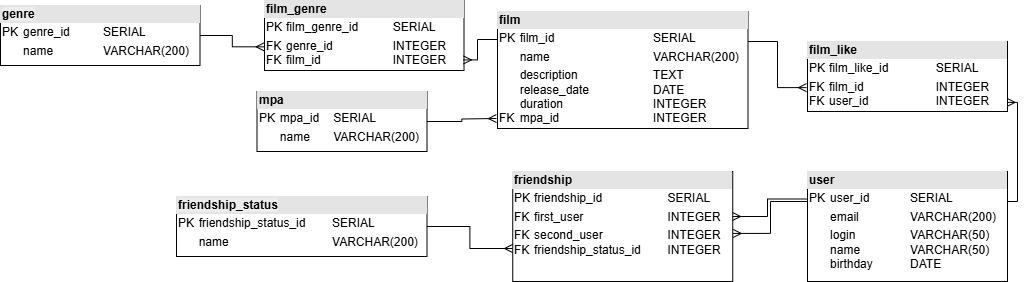

The diagram above was exported from draw.io. Its source (the exported page's mxGraphModel, read from the mxfile embedded in the PNG):
<mxGraphModel dx="1426" dy="761" grid="0" gridSize="10" guides="1" tooltips="1" connect="1" arrows="1" fold="1" page="1" pageScale="1" pageWidth="827" pageHeight="1169" math="0" shadow="0">
  <root>
    <mxCell id="0" />
    <mxCell id="1" parent="0" />
    <mxCell id="2" value="&lt;div style=&quot;box-sizing: border-box; width: 100%; background: rgb(228, 228, 228); padding: 2px;&quot;&gt;&lt;span style=&quot;font-weight: 700; text-align: center; text-wrap-mode: nowrap; background-color: rgb(236, 236, 236);&quot;&gt;genre&lt;/span&gt;&lt;/div&gt;&lt;table style=&quot;width:100%;font-size:1em;&quot; cellpadding=&quot;2&quot; cellspacing=&quot;0&quot;&gt;&lt;tbody&gt;&lt;tr&gt;&lt;td&gt;PK&lt;/td&gt;&lt;td&gt;genre_id&lt;span style=&quot;white-space: pre;&quot;&gt;&#09;&lt;/span&gt;&lt;span style=&quot;white-space: pre;&quot;&gt;&#09;&lt;/span&gt;SERIAL&lt;span style=&quot;white-space: pre;&quot;&gt;&#09;&lt;/span&gt;&lt;span style=&quot;white-space: pre;&quot;&gt;&#09;&lt;/span&gt;&lt;/td&gt;&lt;/tr&gt;&lt;tr&gt;&lt;td&gt;&lt;br&gt;&lt;/td&gt;&lt;td&gt;name&lt;span style=&quot;white-space: pre;&quot;&gt;&#09;&lt;/span&gt;&lt;span style=&quot;white-space: pre;&quot;&gt;&#09;&lt;/span&gt;VARCHAR(200)&lt;/td&gt;&lt;/tr&gt;&lt;tr&gt;&lt;td&gt;&lt;/td&gt;&lt;td&gt;&lt;br&gt;&lt;/td&gt;&lt;/tr&gt;&lt;/tbody&gt;&lt;/table&gt;" style="verticalAlign=top;align=left;overflow=fill;html=1;whiteSpace=wrap;" vertex="1" parent="1">
      <mxGeometry x="63" y="144" width="199.5" height="60" as="geometry" />
    </mxCell>
    <mxCell id="3" value="&lt;div style=&quot;box-sizing: border-box; width: 100%; background: rgb(228, 228, 228); padding: 2px;&quot;&gt;&lt;b&gt;mpa&lt;/b&gt;&lt;/div&gt;&lt;table style=&quot;width:100%;font-size:1em;&quot; cellpadding=&quot;2&quot; cellspacing=&quot;0&quot;&gt;&lt;tbody&gt;&lt;tr&gt;&lt;td&gt;PK&lt;/td&gt;&lt;td&gt;mpa_id&lt;span style=&quot;white-space: pre;&quot;&gt;&#09;&lt;/span&gt;SERIAL&lt;span style=&quot;white-space: pre;&quot;&gt;&#09;&lt;/span&gt;&lt;span style=&quot;white-space: pre;&quot;&gt;&#09;&lt;/span&gt;&lt;/td&gt;&lt;/tr&gt;&lt;tr&gt;&lt;td&gt;&lt;br&gt;&lt;/td&gt;&lt;td&gt;name&lt;span style=&quot;white-space: pre;&quot;&gt;&#09;&lt;/span&gt;VARCHAR(200)&lt;/td&gt;&lt;/tr&gt;&lt;tr&gt;&lt;td&gt;&lt;/td&gt;&lt;td&gt;&lt;br&gt;&lt;/td&gt;&lt;/tr&gt;&lt;/tbody&gt;&lt;/table&gt;" style="verticalAlign=top;align=left;overflow=fill;html=1;whiteSpace=wrap;" vertex="1" parent="1">
      <mxGeometry x="319.5" y="230" width="170" height="60" as="geometry" />
    </mxCell>
    <mxCell id="4" value="&lt;div style=&quot;box-sizing: border-box; width: 100%; background: rgb(228, 228, 228); padding: 2px;&quot;&gt;&lt;span style=&quot;font-weight: 700; text-align: center; text-wrap-mode: nowrap; background-color: rgb(236, 236, 236);&quot;&gt;friendship_status&lt;/span&gt;&lt;/div&gt;&lt;table style=&quot;width:100%;font-size:1em;&quot; cellpadding=&quot;2&quot; cellspacing=&quot;0&quot;&gt;&lt;tbody&gt;&lt;tr&gt;&lt;td&gt;PK&lt;/td&gt;&lt;td&gt;friendship_status_id&lt;span style=&quot;white-space: pre;&quot;&gt;&#09;&lt;/span&gt;SERIAL&lt;span style=&quot;white-space: pre;&quot;&gt;&#09;&lt;/span&gt;&lt;span style=&quot;white-space: pre;&quot;&gt;&#09;&lt;/span&gt;&lt;/td&gt;&lt;/tr&gt;&lt;tr&gt;&lt;td&gt;&lt;br&gt;&lt;/td&gt;&lt;td&gt;name&lt;span style=&quot;white-space: pre;&quot;&gt;&lt;span style=&quot;white-space: pre;&quot;&gt;&#09;&lt;/span&gt;&lt;/span&gt;&lt;span style=&quot;white-space: pre;&quot;&gt;&#09;&lt;/span&gt;&lt;span style=&quot;white-space: pre;&quot;&gt;&#09;&lt;/span&gt;&lt;span style=&quot;white-space: pre;&quot;&gt;&#09;&lt;/span&gt;VARCHAR(200)&lt;/td&gt;&lt;/tr&gt;&lt;tr&gt;&lt;td&gt;&lt;/td&gt;&lt;td&gt;&lt;br&gt;&lt;/td&gt;&lt;/tr&gt;&lt;/tbody&gt;&lt;/table&gt;" style="verticalAlign=top;align=left;overflow=fill;html=1;whiteSpace=wrap;" vertex="1" parent="1">
      <mxGeometry x="239" y="335" width="250.5" height="60" as="geometry" />
    </mxCell>
    <mxCell id="5" value="&lt;div style=&quot;box-sizing: border-box; width: 100%; background: rgb(228, 228, 228); padding: 2px;&quot;&gt;&lt;b&gt;film&lt;/b&gt;&lt;/div&gt;&lt;table style=&quot;width:100%;font-size:1em;&quot; cellpadding=&quot;2&quot; cellspacing=&quot;0&quot;&gt;&lt;tbody&gt;&lt;tr&gt;&lt;td&gt;PK&lt;/td&gt;&lt;td&gt;film_id&lt;span style=&quot;white-space: pre;&quot;&gt;&#09;&lt;span style=&quot;white-space: pre;&quot;&gt;&#09;&lt;/span&gt;&lt;span style=&quot;white-space: pre;&quot;&gt;&#09;&lt;/span&gt;&lt;span style=&quot;white-space: pre;&quot;&gt;&#09;&lt;/span&gt;&lt;/span&gt;SERIAL&lt;span style=&quot;white-space: pre;&quot;&gt;&#09;&lt;/span&gt;&lt;span style=&quot;white-space: pre;&quot;&gt;&#09;&lt;/span&gt;&lt;/td&gt;&lt;/tr&gt;&lt;tr&gt;&lt;td&gt;&lt;br&gt;&lt;/td&gt;&lt;td&gt;name&lt;span style=&quot;white-space: pre;&quot;&gt;&lt;span style=&quot;white-space: pre;&quot;&gt;&#09;&lt;/span&gt;&lt;/span&gt;&lt;span style=&quot;white-space: pre;&quot;&gt;&#09;&lt;/span&gt;&lt;span style=&quot;white-space: pre;&quot;&gt;&#09;&lt;/span&gt;&lt;span style=&quot;white-space: pre;&quot;&gt;&#09;&lt;/span&gt;VARCHAR(200)&lt;/td&gt;&lt;/tr&gt;&lt;tr&gt;&lt;td&gt;&lt;br&gt;&lt;br&gt;&lt;br&gt;FK&lt;/td&gt;&lt;td&gt;description&lt;span style=&quot;white-space: pre;&quot;&gt;&#09;&lt;/span&gt;&lt;span style=&quot;white-space: pre;&quot;&gt;&#09;&lt;/span&gt;&lt;span style=&quot;white-space: pre;&quot;&gt;&#09;&lt;/span&gt;TEXT&lt;br&gt;release_date&lt;span style=&quot;white-space: pre;&quot;&gt;&#09;&lt;/span&gt;&lt;span style=&quot;white-space: pre;&quot;&gt;&#09;&lt;/span&gt;&lt;span style=&quot;white-space: pre;&quot;&gt;&#09;&lt;/span&gt;DATE&lt;br&gt;duration&lt;span style=&quot;white-space: pre;&quot;&gt;&#09;&lt;/span&gt;&lt;span style=&quot;white-space: pre;&quot;&gt;&#09;&lt;/span&gt;&lt;span style=&quot;white-space: pre;&quot;&gt;&#09;&lt;/span&gt;&lt;span style=&quot;white-space: pre;&quot;&gt;&#09;&lt;/span&gt;INTEGER&lt;br&gt;mpa_id&lt;span style=&quot;white-space: pre;&quot;&gt;&#09;&lt;/span&gt;&lt;span style=&quot;white-space: pre;&quot;&gt;&#09;&lt;/span&gt;&lt;span style=&quot;white-space: pre;&quot;&gt;&#09;&lt;/span&gt;&lt;span style=&quot;white-space: pre;&quot;&gt;&#09;&lt;/span&gt;INTEGER&lt;/td&gt;&lt;/tr&gt;&lt;/tbody&gt;&lt;/table&gt;" style="verticalAlign=top;align=left;overflow=fill;html=1;whiteSpace=wrap;" vertex="1" parent="1">
      <mxGeometry x="560" y="150" width="250.5" height="117" as="geometry" />
    </mxCell>
    <mxCell id="6" style="edgeStyle=orthogonalEdgeStyle;rounded=0;orthogonalLoop=1;jettySize=auto;html=1;entryX=0.998;entryY=0.87;entryDx=0;entryDy=0;entryPerimeter=0;endArrow=ERmany;endFill=0;" edge="1" source="7" target="9" parent="1">
      <mxGeometry relative="1" as="geometry">
        <Array as="points">
          <mxPoint x="1080" y="340" />
          <mxPoint x="1080" y="240" />
          <mxPoint x="1070" y="240" />
        </Array>
      </mxGeometry>
    </mxCell>
    <mxCell id="7" value="&lt;div style=&quot;box-sizing: border-box; width: 100%; background: rgb(228, 228, 228); padding: 2px;&quot;&gt;&lt;b&gt;user&lt;/b&gt;&lt;/div&gt;&lt;table style=&quot;width:100%;font-size:1em;&quot; cellpadding=&quot;2&quot; cellspacing=&quot;0&quot;&gt;&lt;tbody&gt;&lt;tr&gt;&lt;td&gt;PK&lt;/td&gt;&lt;td&gt;user_id&lt;span style=&quot;white-space: pre;&quot;&gt;&#09;&lt;span style=&quot;white-space: pre;&quot;&gt;&#09;&lt;/span&gt;&lt;/span&gt;SERIAL&lt;span style=&quot;white-space: pre;&quot;&gt;&#09;&lt;/span&gt;&lt;span style=&quot;white-space: pre;&quot;&gt;&#09;&lt;/span&gt;&lt;/td&gt;&lt;/tr&gt;&lt;tr&gt;&lt;td&gt;&lt;br&gt;&lt;/td&gt;&lt;td&gt;email&lt;span style=&quot;white-space: pre;&quot;&gt;&#09;&lt;/span&gt;&lt;span style=&quot;white-space: pre;&quot;&gt;&#09;&lt;/span&gt;VARCHAR(200)&lt;/td&gt;&lt;/tr&gt;&lt;tr&gt;&lt;td&gt;&lt;/td&gt;&lt;td&gt;login&lt;span style=&quot;white-space: pre;&quot;&gt;&#09;&lt;/span&gt;&lt;span style=&quot;white-space: pre;&quot;&gt;&#09;&lt;/span&gt;VARCHAR(50)&lt;br&gt;name&lt;span style=&quot;white-space: pre;&quot;&gt;&#09;&lt;/span&gt;&lt;span style=&quot;white-space: pre;&quot;&gt;&lt;span style=&quot;white-space: pre;&quot;&gt;&#09;&lt;/span&gt;&lt;/span&gt;VARCHAR(50)&lt;br&gt;birthday&lt;span style=&quot;white-space: pre;&quot;&gt;&#09;&lt;/span&gt;&lt;span style=&quot;white-space: pre;&quot;&gt;&#09;&lt;/span&gt;DATE&lt;/td&gt;&lt;/tr&gt;&lt;/tbody&gt;&lt;/table&gt;" style="verticalAlign=top;align=left;overflow=fill;html=1;whiteSpace=wrap;" vertex="1" parent="1">
      <mxGeometry x="870" y="310" width="200" height="110" as="geometry" />
    </mxCell>
    <mxCell id="8" value="&lt;div style=&quot;box-sizing: border-box; width: 100%; background: rgb(228, 228, 228); padding: 2px;&quot;&gt;&lt;span style=&quot;font-weight: 700; text-align: center; text-wrap-mode: nowrap; background-color: transparent; color: light-dark(rgb(0, 0, 0), rgb(255, 255, 255));&quot;&gt;friendship&lt;/span&gt;&lt;/div&gt;&lt;table style=&quot;width:100%;font-size:1em;&quot; cellpadding=&quot;2&quot; cellspacing=&quot;0&quot;&gt;&lt;tbody&gt;&lt;tr&gt;&lt;td&gt;PK&lt;/td&gt;&lt;td&gt;friendship_id&lt;span style=&quot;white-space: pre;&quot;&gt;&#09;&lt;span style=&quot;white-space: pre;&quot;&gt;&#09;&lt;span style=&quot;white-space: pre;&quot;&gt;&#09;&lt;/span&gt;&lt;/span&gt;&lt;/span&gt;SERIAL&lt;span style=&quot;white-space: pre;&quot;&gt;&#09;&lt;/span&gt;&lt;span style=&quot;white-space: pre;&quot;&gt;&#09;&lt;/span&gt;&lt;/td&gt;&lt;/tr&gt;&lt;tr&gt;&lt;td&gt;FK&lt;/td&gt;&lt;td&gt;first_user&lt;span style=&quot;white-space: pre;&quot;&gt;&#09;&lt;/span&gt;&lt;span style=&quot;white-space: pre;&quot;&gt;&#09;&lt;span style=&quot;white-space: pre;&quot;&gt;&#09;&lt;/span&gt;&lt;span style=&quot;white-space: pre;&quot;&gt;&#09;&lt;/span&gt;&lt;/span&gt;INTEGER&lt;/td&gt;&lt;/tr&gt;&lt;tr&gt;&lt;td&gt;FK&lt;br&gt;FK&lt;/td&gt;&lt;td&gt;second_user&lt;span style=&quot;white-space: pre;&quot;&gt;&#09;&lt;/span&gt;&lt;span style=&quot;white-space: pre;&quot;&gt;&#09;&lt;span style=&quot;white-space: pre;&quot;&gt;&#09;&lt;/span&gt;&lt;/span&gt;INTEGER&lt;br&gt;&lt;span style=&quot;text-align: center; text-wrap-mode: nowrap;&quot;&gt;friendship_status_id&lt;span style=&quot;white-space: pre;&quot;&gt;&#09;&lt;/span&gt;&lt;/span&gt;INTEGER&lt;/td&gt;&lt;/tr&gt;&lt;/tbody&gt;&lt;/table&gt;" style="verticalAlign=top;align=left;overflow=fill;html=1;whiteSpace=wrap;" vertex="1" parent="1">
      <mxGeometry x="575.25" y="310" width="220" height="110" as="geometry" />
    </mxCell>
    <mxCell id="9" value="&lt;div style=&quot;box-sizing: border-box; width: 100%; background: rgb(228, 228, 228); padding: 2px;&quot;&gt;&lt;b&gt;film_like&lt;/b&gt;&lt;/div&gt;&lt;table style=&quot;width:100%;font-size:1em;&quot; cellpadding=&quot;2&quot; cellspacing=&quot;0&quot;&gt;&lt;tbody&gt;&lt;tr&gt;&lt;td&gt;PK&lt;/td&gt;&lt;td&gt;film_like_id&lt;span style=&quot;white-space: pre;&quot;&gt;&#09;&lt;span style=&quot;white-space: pre;&quot;&gt;&#09;&lt;/span&gt;&lt;/span&gt;SERIAL&lt;span style=&quot;white-space: pre;&quot;&gt;&#09;&lt;/span&gt;&lt;span style=&quot;white-space: pre;&quot;&gt;&#09;&lt;/span&gt;&lt;/td&gt;&lt;/tr&gt;&lt;tr&gt;&lt;td&gt;FK&lt;br&gt;FK&lt;/td&gt;&lt;td&gt;film_id&lt;span style=&quot;white-space: pre;&quot;&gt;&#09;&lt;/span&gt;&lt;span style=&quot;white-space: pre;&quot;&gt;&#09;&lt;/span&gt;&lt;span style=&quot;white-space: pre;&quot;&gt;&#09;&lt;/span&gt;INTEGER&lt;br&gt;user_id&lt;span style=&quot;white-space: pre;&quot;&gt;&#09;&lt;/span&gt;&lt;span style=&quot;white-space: pre;&quot;&gt;&#09;&lt;/span&gt;&lt;span style=&quot;white-space: pre;&quot;&gt;&#09;&lt;/span&gt;INTEGER&lt;/td&gt;&lt;/tr&gt;&lt;/tbody&gt;&lt;/table&gt;" style="verticalAlign=top;align=left;overflow=fill;html=1;whiteSpace=wrap;" vertex="1" parent="1">
      <mxGeometry x="870" y="180" width="200" height="70" as="geometry" />
    </mxCell>
    <mxCell id="10" style="edgeStyle=orthogonalEdgeStyle;rounded=0;orthogonalLoop=1;jettySize=auto;html=1;endArrow=ERmany;endFill=0;" edge="1" source="3" parent="1">
      <mxGeometry relative="1" as="geometry">
        <mxPoint x="559" y="257" as="targetPoint" />
      </mxGeometry>
    </mxCell>
    <mxCell id="11" style="edgeStyle=orthogonalEdgeStyle;rounded=0;orthogonalLoop=1;jettySize=auto;html=1;entryX=-0.001;entryY=0.7;entryDx=0;entryDy=0;entryPerimeter=0;endArrow=ERmany;endFill=0;" edge="1" source="4" target="8" parent="1">
      <mxGeometry relative="1" as="geometry" />
    </mxCell>
    <mxCell id="12" style="edgeStyle=orthogonalEdgeStyle;rounded=0;orthogonalLoop=1;jettySize=auto;html=1;entryX=1.002;entryY=0.563;entryDx=0;entryDy=0;entryPerimeter=0;endArrow=ERmany;endFill=0;" edge="1" source="7" target="8" parent="1">
      <mxGeometry relative="1" as="geometry">
        <Array as="points">
          <mxPoint x="833" y="340" />
          <mxPoint x="833" y="372" />
        </Array>
      </mxGeometry>
    </mxCell>
    <mxCell id="13" style="edgeStyle=orthogonalEdgeStyle;rounded=0;orthogonalLoop=1;jettySize=auto;html=1;entryX=0.999;entryY=0.409;entryDx=0;entryDy=0;entryPerimeter=0;endArrow=ERmany;endFill=0;exitX=0;exitY=0.25;exitDx=0;exitDy=0;" edge="1" source="7" target="8" parent="1">
      <mxGeometry relative="1" as="geometry">
        <mxPoint x="907" y="380" as="sourcePoint" />
        <mxPoint x="830" y="412" as="targetPoint" />
        <Array as="points">
          <mxPoint x="830" y="338" />
          <mxPoint x="830" y="355" />
        </Array>
      </mxGeometry>
    </mxCell>
    <mxCell id="14" style="edgeStyle=orthogonalEdgeStyle;rounded=0;orthogonalLoop=1;jettySize=auto;html=1;entryX=-0.005;entryY=0.659;entryDx=0;entryDy=0;entryPerimeter=0;endArrow=ERmany;endFill=0;" edge="1" source="5" target="9" parent="1">
      <mxGeometry relative="1" as="geometry">
        <Array as="points">
          <mxPoint x="840" y="180" />
          <mxPoint x="840" y="226" />
        </Array>
      </mxGeometry>
    </mxCell>
    <mxCell id="15" value="&lt;div style=&quot;box-sizing: border-box; width: 100%; background: rgb(228, 228, 228); padding: 2px;&quot;&gt;&lt;b&gt;film_genre&lt;/b&gt;&lt;/div&gt;&lt;table style=&quot;width:100%;font-size:1em;&quot; cellpadding=&quot;2&quot; cellspacing=&quot;0&quot;&gt;&lt;tbody&gt;&lt;tr&gt;&lt;td&gt;PK&lt;/td&gt;&lt;td&gt;film_genre_id&lt;span style=&quot;white-space: pre;&quot;&gt;&#09;&lt;/span&gt;&lt;span style=&quot;white-space: pre;&quot;&gt;&#09;&lt;/span&gt;SERIAL&lt;span style=&quot;white-space: pre;&quot;&gt;&#09;&lt;/span&gt;&lt;span style=&quot;white-space: pre;&quot;&gt;&#09;&lt;/span&gt;&lt;/td&gt;&lt;/tr&gt;&lt;tr&gt;&lt;td&gt;FK&lt;br&gt;FK&lt;/td&gt;&lt;td&gt;genre_id&lt;span style=&quot;white-space: pre;&quot;&gt;&#09;&lt;/span&gt;&lt;span style=&quot;white-space: pre;&quot;&gt;&#09;&lt;span style=&quot;white-space: pre;&quot;&gt;&#09;&lt;/span&gt;&lt;/span&gt;INTEGER&lt;br&gt;film_id&lt;span style=&quot;white-space: pre;&quot;&gt;&#09;&lt;/span&gt;&lt;span style=&quot;white-space: pre;&quot;&gt;&#09;&lt;/span&gt;&lt;span style=&quot;white-space: pre;&quot;&gt;&#09;&lt;/span&gt;INTEGER&lt;/td&gt;&lt;/tr&gt;&lt;tr&gt;&lt;td&gt;&lt;/td&gt;&lt;td&gt;&lt;br&gt;&lt;/td&gt;&lt;/tr&gt;&lt;/tbody&gt;&lt;/table&gt;" style="verticalAlign=top;align=left;overflow=fill;html=1;whiteSpace=wrap;" vertex="1" parent="1">
      <mxGeometry x="327" y="139" width="199.5" height="70" as="geometry" />
    </mxCell>
    <mxCell id="16" style="edgeStyle=orthogonalEdgeStyle;rounded=0;orthogonalLoop=1;jettySize=auto;html=1;entryX=-0.002;entryY=0.662;entryDx=0;entryDy=0;entryPerimeter=0;endArrow=ERmany;endFill=0;" edge="1" source="2" target="15" parent="1">
      <mxGeometry relative="1" as="geometry" />
    </mxCell>
    <mxCell id="17" style="edgeStyle=orthogonalEdgeStyle;rounded=0;orthogonalLoop=1;jettySize=auto;html=1;entryX=0.997;entryY=0.849;entryDx=0;entryDy=0;entryPerimeter=0;endArrow=ERmany;endFill=0;" edge="1" source="5" target="15" parent="1">
      <mxGeometry relative="1" as="geometry">
        <Array as="points">
          <mxPoint x="540" y="178" />
          <mxPoint x="540" y="198" />
        </Array>
      </mxGeometry>
    </mxCell>
  </root>
</mxGraphModel>